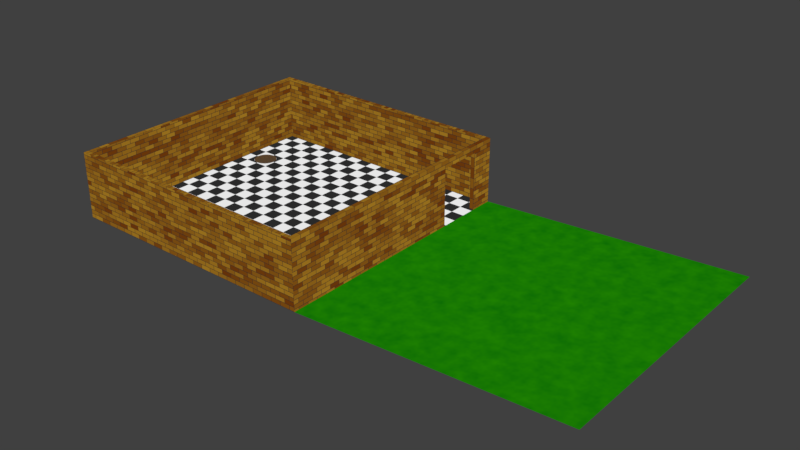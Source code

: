 # Source: Environment.blend  (saved by Blender 2.77.0; exported with 4.5.12 LTS)
import bpy
from mathutils import Matrix  # noqa: F401  (used for matrix-valued properties, if any)

bpy.ops.wm.read_factory_settings(use_empty=True)
scene = bpy.context.scene
scene.name = 'Scene'

# ---- collections
col_collection_1 = bpy.data.collections.new('Collection 1'); scene.collection.children.link(col_collection_1)

# ---- images (referenced by path relative to the original .blend; pixels are not part of the script)
import os
ASSET_DIR = os.environ.get("B2B_ASSET_DIR", "")  # directory of the original .blend (textures are referenced by path, not embedded)
HERE = os.path.dirname(os.path.abspath(__file__))  # packed textures are extracted next to this script under _unpacked/

def load_image(name, relpath, width, height, colorspace="sRGB"):
    """Load a texture the original file referenced (path relative to the .blend, or extracted next to this script)."""
    p = next((c for c in (os.path.join(HERE, relpath), os.path.join(ASSET_DIR, relpath)) if relpath and os.path.exists(c)), "")
    if p:
        img = bpy.data.images.load(p, check_existing=True)
        img.name = name
    else:  # same state as the original file: an image datablock whose file is absent (Cycles renders it pink)
        img = bpy.data.images.new(name, width, height)
        img.source = "FILE"
        img.filepath = "//" + (relpath or name)
    img.colorspace_settings.name = colorspace
    return img
img_wallbake = load_image('WallBake', 'Baked/WallBake.png', 1024, 1024, 'sRGB')
img_floorbake = load_image('FloorBake', 'FloorBake.png', 1024, 1024, 'sRGB')
img_yardbake = load_image('YardBake', 'Baked/YardBake.png', 1024, 1024, 'sRGB')

# ---- materials (node trees are filled in below, after node groups)
mat_brickwall = bpy.data.materials.new('BrickWall')
mat_brickwall.alpha_threshold = 0.0
mat_brickwall.roughness = 0.5
mat_floor = bpy.data.materials.new('Floor')
mat_floor.alpha_threshold = 0.0
mat_floor.roughness = 0.5
mat_grass = bpy.data.materials.new('Grass')
mat_grass.alpha_threshold = 0.0
mat_grass.roughness = 0.5

# ---- material node trees
mat_brickwall.use_nodes = True; mat_brickwall.node_tree.nodes.clear()
_N = mat_brickwall.node_tree.nodes; _L = mat_brickwall.node_tree.links
n0 = _N.new('ShaderNodeOutputMaterial'); n0.name = 'Material Output'; n0.location = (1590, 420)
n1 = _N.new('ShaderNodeNormalMap'); n1.name = 'Normal Map'; n1.location = (1177, 282)
n2 = _N.new('ShaderNodeTexBrick'); n2.name = 'Brick Texture'; n2.location = (920, 444)
n2.squash_frequency = 1
n2.inputs[1].default_value = (0.2996, 0.1541, 0.01198, 1.0)
n2.inputs[2].default_value = (0.1256, 0.03037, 0.002735, 1.0)
n2.inputs[3].default_value = (0.01761, 0.01761, 0.01761, 1.0)
n2.inputs[4].default_value = 50.0
n2.inputs[8].default_value = 1.0
n2.inputs[9].default_value = 0.4
n3 = _N.new('ShaderNodeEmission'); n3.name = 'Emission'; n3.location = (1150, 433)
n4 = _N.new('ShaderNodeMapping'); n4.name = 'Mapping'; n4.location = (520, 420)
n4.inputs[2].default_value = (0.0, 0.0, 1.571)
n5 = _N.new('ShaderNodeTexCoord'); n5.name = 'Texture Coordinate'; n5.location = (300, 400)
n6 = _N.new('ShaderNodeTexImage'); n6.name = 'Image Texture'; n6.location = (1427, 229)
n6.width = 253
n6.image = img_wallbake
n7 = _N.new('ShaderNodeDisplacement'); n7.name = 'Displacement'; n7.location = (0, 0)
n7.inputs[1].default_value = 0.0
n7.inputs[2].default_value = 0.1
_L.new(n4.outputs[0], n2.inputs[0])
_L.new(n2.outputs[0], n3.inputs[0])
_L.new(n2.outputs[1], n1.inputs[1])
_L.new(n3.outputs[0], n0.inputs[0])
_L.new(n5.outputs[2], n4.inputs[0])
_L.new(n1.outputs[0], n7.inputs[0])
_L.new(n7.outputs[0], n0.inputs[2])
n0.is_active_output = True
mat_floor.use_nodes = True; mat_floor.node_tree.nodes.clear()
_N = mat_floor.node_tree.nodes; _L = mat_floor.node_tree.links
n0 = _N.new('ShaderNodeTexChecker'); n0.name = 'Checker Texture'; n0.location = (-260, 375)
n0.inputs[2].default_value = (0.02228, 0.02228, 0.02228, 1.0)
n0.inputs[3].default_value = 20.0
n1 = _N.new('ShaderNodeOutputMaterial'); n1.name = 'Material Output'; n1.location = (300, 300)
n2 = _N.new('ShaderNodeEmission'); n2.name = 'Emission'; n2.location = (-10, 427)
n3 = _N.new('ShaderNodeTexImage'); n3.name = 'Image Texture'; n3.location = (-43, 305)
n3.width = 296
n3.image = img_floorbake
_L.new(n0.outputs[0], n2.inputs[0])
_L.new(n2.outputs[0], n1.inputs[0])
n1.is_active_output = True
mat_grass.use_nodes = True; mat_grass.node_tree.nodes.clear()
_N = mat_grass.node_tree.nodes; _L = mat_grass.node_tree.links
n0 = _N.new('ShaderNodeOutputMaterial'); n0.name = 'Material Output'; n0.location = (766, 380)
n1 = _N.new('ShaderNodeMixShader'); n1.name = 'Mix Shader'; n1.location = (546, 386)
n2 = _N.new('ShaderNodeTexNoise'); n2.name = 'Noise Texture'; n2.location = (82, 449)
n2.inputs[2].default_value = 25.0
n2.inputs[3].default_value = 10.0
n3 = _N.new('ShaderNodeEmission'); n3.name = 'Emission.001'; n3.location = (100, 161)
n3.inputs[0].default_value = (0.0, 0.1237, 0.001541, 1.0)
n4 = _N.new('ShaderNodeEmission'); n4.name = 'Emission'; n4.location = (112, 275)
n4.inputs[0].default_value = (0.01765, 0.247, 0.0, 1.0)
n5 = _N.new('ShaderNodeTexImage'); n5.name = 'Image Texture'; n5.location = (517, 235)
n5.width = 320
n5.image = img_yardbake
_L.new(n1.outputs[0], n0.inputs[0])
_L.new(n2.outputs[0], n1.inputs[0])
_L.new(n4.outputs[0], n1.inputs[1])
_L.new(n3.outputs[0], n1.inputs[2])
n0.is_active_output = True

# ---- world
world_world = bpy.data.worlds.new('World'); scene.world = world_world
world_world.color = (0.05088, 0.05088, 0.05088)
world_world.use_sun_shadow = False
world_world.sun_shadow_jitter_overblur = 0.0
world_world.cycles.sampling_method = 'MANUAL'

# ---- meshes
me_cylinder_001 = bpy.data.meshes.new('Cylinder.001')
me_cylinder_001.from_pydata([(1.465e-08, 0.8646, -0.05), (1.465e-08, 0.8646, 0.05), (0.1687, 0.848, -0.05), (0.1687, 0.848, 0.05), (0.3309, 0.7988, -0.05), (0.3309, 0.7988, 0.05), (0.4804, 0.7189, -0.05), (0.4804, 0.7189, 0.05), (0.6114, 0.6114, -0.05), (0.6114, 0.6114, 0.05), (0.7189, 0.4804, -0.05), (0.7189, 0.4804, 0.05), (0.7988, 0.3309, -0.05), (0.7988, 0.3309, 0.05), (0.848, 0.1687, -0.05), (0.848, 0.1687, 0.05), (0.8646, 1.08e-07, -0.05), (0.8646, 1.08e-07, 0.05), (0.848, -0.1687, -0.05), (0.848, -0.1687, 0.05), (0.7988, -0.3309, -0.05), (0.7988, -0.3309, 0.05), (0.7189, -0.4804, -0.05), (0.7189, -0.4804, 0.05), (0.6114, -0.6114, -0.05), (0.6114, -0.6114, 0.05), (0.4804, -0.7189, -0.05), (0.4804, -0.7189, 0.05), (0.3309, -0.7988, -0.05), (0.3309, -0.7988, 0.05), (0.1687, -0.848, -0.05), (0.1687, -0.848, 0.05), (-2.671e-07, -0.8646, -0.05), (-2.671e-07, -0.8646, 0.05), (-0.1687, -0.848, -0.05), (-0.1687, -0.848, 0.05), (-0.3309, -0.7988, -0.05), (-0.3309, -0.7988, 0.05), (-0.4804, -0.7189, -0.05), (-0.4804, -0.7189, 0.05), (-0.6114, -0.6114, -0.05), (-0.6114, -0.6114, 0.05), (-0.7189, -0.4804, -0.05), (-0.7189, -0.4804, 0.05), (-0.7988, -0.3309, -0.05), (-0.7988, -0.3309, 0.05), (-0.848, -0.1687, -0.05), (-0.848, -0.1687, 0.05), (-0.8646, 8.776e-07, -0.05), (-0.8646, 8.776e-07, 0.05), (-0.848, 0.1687, -0.05), (-0.848, 0.1687, 0.05), (-0.7988, 0.3309, -0.05), (-0.7988, 0.3309, 0.05), (-0.7189, 0.4804, -0.05), (-0.7189, 0.4804, 0.05), (-0.6114, 0.6114, -0.05), (-0.6114, 0.6114, 0.05), (-0.4804, 0.7189, -0.05), (-0.4804, 0.7189, 0.05), (-0.3309, 0.7988, -0.05), (-0.3309, 0.7988, 0.05), (-0.1687, 0.848, -0.05), (-0.1687, 0.848, 0.05)], [], [(0, 1, 3, 2), (2, 3, 5, 4), (4, 5, 7, 6), (6, 7, 9, 8), (8, 9, 11, 10), (10, 11, 13, 12), (12, 13, 15, 14), (14, 15, 17, 16), (16, 17, 19, 18), (18, 19, 21, 20), (20, 21, 23, 22), (22, 23, 25, 24), (24, 25, 27, 26), (26, 27, 29, 28), (28, 29, 31, 30), (30, 31, 33, 32), (32, 33, 35, 34), (34, 35, 37, 36), (36, 37, 39, 38), (38, 39, 41, 40), (40, 41, 43, 42), (42, 43, 45, 44), (44, 45, 47, 46), (46, 47, 49, 48), (48, 49, 51, 50), (50, 51, 53, 52), (52, 53, 55, 54), (54, 55, 57, 56), (56, 57, 59, 58), (58, 59, 61, 60), (3, 1, 63, 61, 59, 57, 55, 53, 51, 49, 47, 45, 43, 41, 39, 37, 35, 33, 31, 29, 27, 25, 23, 21, 19, 17, 15, 13, 11, 9, 7, 5), (60, 61, 63, 62), (62, 63, 1, 0), (0, 2, 4, 6, 8, 10, 12, 14, 16, 18, 20, 22, 24, 26, 28, 30, 32, 34, 36, 38, 40, 42, 44, 46, 48, 50, 52, 54, 56, 58, 60, 62)])
me_cylinder_001.use_remesh_preserve_volume = False
me_cylinder_001.use_remesh_preserve_attributes = False
me_cylinder_001.use_mirror_vertex_groups = False
me_cylinder_001.update()
me_cube_001 = bpy.data.meshes.new('Cube.001')
me_cube_001.from_pydata([(-10.0, -10.0, -2.5), (-10.0, -10.0, 2.5), (-10.0, 10.0, -2.5), (-10.0, 10.0, 2.5), (10.0, -10.0, -2.5), (10.0, -10.0, 2.5), (10.0, 10.0, -2.5), (10.0, 10.0, 2.5), (10.0, 8.196, 2.5), (10.0, 4.843, 2.5), (10.0, 4.843, -2.5), (10.0, 8.196, -2.5), (10.0, 4.843, 1.93), (10.0, 8.196, 1.93), (-9.669, -9.669, -2.5), (-9.669, -9.669, 2.5), (-9.669, 9.669, -2.5), (-9.669, 9.669, 2.5), (9.669, -9.669, -2.5), (9.669, -9.669, 2.5), (9.669, 9.669, -2.5), (9.669, 9.669, 2.5), (9.669, 8.196, 2.5), (9.669, 4.843, 2.5), (9.669, 4.843, -2.5), (9.669, 8.196, -2.5), (9.669, 4.843, 1.93), (9.669, 8.196, 1.93)], [], [(1, 3, 2, 0), (6, 7, 8, 13, 11), (9, 5, 4, 10, 12), (3, 7, 6, 2), (8, 9, 12, 13), (5, 1, 0, 4), (15, 14, 16, 17), (20, 25, 27, 22, 21), (23, 26, 24, 18, 19), (17, 16, 20, 21), (22, 27, 26, 23), (19, 18, 14, 15), (5, 9, 23, 19), (3, 1, 15, 17), (6, 11, 25, 20), (11, 13, 27, 25), (0, 2, 16, 14), (1, 5, 19, 15), (12, 10, 24, 26), (8, 7, 21, 22), (4, 0, 14, 18), (9, 8, 22, 23), (10, 4, 18, 24), (7, 3, 17, 21), (13, 12, 26, 27), (2, 6, 20, 16)])
_uv = me_cube_001.uv_layers.new(name='UVMap')
_uv.uv.foreach_set('vector', [0.7438, 0.5, 0.7438, 0.0, 0.8678, 0.0, 0.8678, 0.5, 0.8678, 0.0, 0.9918, 2.384e-08, 0.9918, 0.0451, 0.9777, 0.0451, 0.8678, 0.0451, 0.9918, 0.1289, 0.9918, 0.5, 0.8678, 0.5, 0.8678, 0.1289, 0.9777, 0.1289, 0.6199, 0.5, 0.6199, 0.0, 0.7438, 0.0, 0.7438, 0.5, 0.9918, 0.0451, 0.9918, 0.1289, 0.9777, 0.1289, 0.9777, 0.0451, 0.6199, 0.0, 0.6199, 0.5, 0.4959, 0.5, 0.4959, 0.0, 0.8678, 0.9835, 0.7438, 0.9835, 0.7438, 0.5, 0.8678, 0.5, 0.7438, 0.5, 0.7438, 0.5368, 0.634, 0.5368, 0.6199, 0.5368, 0.6199, 0.5, 0.6199, 0.6206, 0.634, 0.6206, 0.7438, 0.6206, 0.7438, 0.9835, 0.6199, 0.9835, 0.6199, 0.9835, 0.4959, 0.9835, 0.4959, 0.5, 0.6199, 0.5, 0.6199, 0.5368, 0.634, 0.5368, 0.634, 0.6206, 0.6199, 0.6206, 0.9918, 0.9835, 0.8678, 0.9835, 0.8678, 0.5, 0.9918, 0.5, 0.4959, 0.0, 0.4959, 0.3711, 0.4877, 0.3711, 0.4877, 0.00827, 4.729e-08, 0.5, 0.0, 4.768e-08, 0.008203, 0.00827, 0.008203, 0.4917, 0.4959, 0.5, 0.4959, 0.5451, 0.4877, 0.5451, 0.4877, 0.5083, 0.9918, 0.1107, 0.9918, 0.0, 1.0, 0.0, 1.0, 0.1107, 4.729e-08, 1.0, 0.0, 0.5, 0.008203, 0.5083, 0.008203, 0.9917, 0.0, 4.768e-08, 0.4959, 0.0, 0.4877, 0.00827, 0.008203, 0.00827, 1.0, 0.1107, 1.0, 0.2215, 0.9918, 0.2215, 0.9918, 0.1107, 0.4959, 0.4549, 0.4959, 0.5, 0.4877, 0.4917, 0.4877, 0.4549, 0.4959, 1.0, 4.729e-08, 1.0, 0.008203, 0.9917, 0.4877, 0.9917, 0.4959, 0.3711, 0.4959, 0.4549, 0.4877, 0.4549, 0.4877, 0.3711, 0.4959, 0.6289, 0.4959, 1.0, 0.4877, 0.9917, 0.4877, 0.6289, 0.4959, 0.5, 4.729e-08, 0.5, 0.008203, 0.4917, 0.4877, 0.4917, 1.0, 0.2215, 1.0, 0.3053, 0.9918, 0.3053, 0.9918, 0.2215, 0.0, 0.5, 0.4959, 0.5, 0.4877, 0.5083, 0.008203, 0.5083])
me_cube_001.materials.append(mat_brickwall)
me_cube_001.use_remesh_preserve_volume = False
me_cube_001.use_remesh_preserve_attributes = False
me_cube_001.use_mirror_vertex_groups = False
me_cube_001.update()
me_plane_001 = bpy.data.meshes.new('Plane.001')
me_plane_001.from_pydata([(-10.0, -10.0, 0.0), (10.0, -10.0, 0.0), (-10.0, 10.0, 0.0), (10.0, 10.0, 0.0), (-9.0, -10.0, 0.0), (-7.0, -10.0, 0.0), (-7.0, 10.0, 0.0), (-9.0, 10.0, 0.0), (-10.0, 6.0, 0.0), (-10.0, 4.0, 0.0), (-10.0, -4.0, 0.0), (-10.0, -6.0, 0.0), (10.0, -6.0, 0.0), (10.0, -4.0, 0.0), (10.0, 4.0, 0.0), (10.0, 6.0, 0.0), (-9.0, -6.0, 0.0), (-9.0, -4.0, 0.0), (-9.0, 4.0, 0.0), (-9.0, 6.0, 0.0), (-7.0, -6.0, 0.0), (-7.0, -4.0, 0.0), (-7.0, 4.0, 0.0), (-7.0, 6.0, 0.0), (-9.0, -5.778, 0.0), (-9.0, -5.556, 0.0), (-9.0, -5.333, 0.0), (-9.0, -5.111, 0.0), (-9.0, -4.889, 0.0), (-9.0, -4.667, 0.0), (-9.0, -4.444, 0.0), (-9.0, -4.222, 0.0), (-7.0, -5.778, 0.0), (-7.0, -5.556, 0.0), (-7.0, -5.333, 0.0), (-7.0, -5.111, 0.0), (-7.0, -4.889, 0.0), (-7.0, -4.667, 0.0), (-7.0, -4.444, 0.0), (-7.0, -4.222, 0.0), (-7.222, -6.0, 0.0), (-7.444, -6.0, 0.0), (-7.667, -6.0, 0.0), (-7.889, -6.0, 0.0), (-8.111, -6.0, 0.0), (-8.333, -6.0, 0.0), (-8.556, -6.0, 0.0), (-8.778, -6.0, 0.0), (-7.222, -4.0, 0.0), (-7.444, -4.0, 0.0), (-7.667, -4.0, 0.0), (-7.889, -4.0, 0.0), (-8.111, -4.0, 0.0), (-8.333, -4.0, 0.0), (-8.556, -4.0, 0.0), (-8.778, -4.0, 0.0), (-9.0, 4.222, 0.0), (-9.0, 4.444, 0.0), (-9.0, 4.667, 0.0), (-9.0, 4.889, 0.0), (-9.0, 5.111, 0.0), (-9.0, 5.333, 0.0), (-9.0, 5.556, 0.0), (-9.0, 5.778, 0.0), (-7.0, 4.222, 0.0), (-7.0, 4.444, 0.0), (-7.0, 4.667, 0.0), (-7.0, 4.889, 0.0), (-7.0, 5.111, 0.0), (-7.0, 5.333, 0.0), (-7.0, 5.556, 0.0), (-7.0, 5.778, 0.0), (-7.222, 4.0, 0.0), (-7.444, 4.0, 0.0), (-7.667, 4.0, 0.0), (-7.889, 4.0, 0.0), (-8.111, 4.0, 0.0), (-8.333, 4.0, 0.0), (-8.556, 4.0, 0.0), (-8.778, 4.0, 0.0), (-7.222, 6.0, 0.0), (-7.444, 6.0, 0.0), (-7.667, 6.0, 0.0), (-7.889, 6.0, 0.0), (-8.111, 6.0, 0.0), (-8.333, 6.0, 0.0), (-8.556, 6.0, 0.0), (-8.778, 6.0, 0.0), (-8.631, 4.369, 0.0), (-8.631, 5.631, 0.0), (-7.369, 4.369, 0.0), (-7.369, 5.631, 0.0), (-8.704, 4.452, 0.0), (-8.78, 4.567, 0.0), (-8.846, 4.718, 0.0), (-8.886, 4.902, 0.0), (-8.886, 5.098, 0.0), (-8.846, 5.282, 0.0), (-8.78, 5.433, 0.0), (-8.704, 5.548, 0.0), (-7.296, 4.452, 0.0), (-7.22, 4.567, 0.0), (-7.154, 4.718, 0.0), (-7.114, 4.902, 0.0), (-7.114, 5.098, 0.0), (-7.154, 5.282, 0.0), (-7.22, 5.433, 0.0), (-7.296, 5.548, 0.0), (-7.452, 4.296, 0.0), (-7.567, 4.22, 0.0), (-7.718, 4.154, 0.0), (-7.902, 4.114, 0.0), (-8.098, 4.114, 0.0), (-8.282, 4.154, 0.0), (-8.433, 4.22, 0.0), (-8.548, 4.296, 0.0), (-7.452, 5.704, 0.0), (-7.567, 5.78, 0.0), (-7.718, 5.846, 0.0), (-7.902, 5.886, 0.0), (-8.098, 5.886, 0.0), (-8.282, 5.846, 0.0), (-8.433, 5.78, 0.0), (-8.548, 5.704, 0.0), (-8.631, -5.631, 0.0), (-8.631, -4.369, 0.0), (-7.369, -5.631, 0.0), (-7.369, -4.369, 0.0), (-8.704, -5.548, 0.0), (-8.78, -5.433, 0.0), (-8.846, -5.282, 0.0), (-8.886, -5.098, 0.0), (-8.886, -4.902, 0.0), (-8.846, -4.718, 0.0), (-8.78, -4.567, 0.0), (-8.704, -4.452, 0.0), (-7.296, -5.548, 0.0), (-7.22, -5.433, 0.0), (-7.154, -5.282, 0.0), (-7.114, -5.098, 0.0), (-7.114, -4.902, 0.0), (-7.154, -4.718, 0.0), (-7.22, -4.567, 0.0), (-7.296, -4.452, 0.0), (-7.452, -5.704, 0.0), (-7.567, -5.78, 0.0), (-7.718, -5.846, 0.0), (-7.902, -5.886, 0.0), (-8.098, -5.886, 0.0), (-8.282, -5.846, 0.0), (-8.433, -5.78, 0.0), (-8.548, -5.704, 0.0), (-7.452, -4.296, 0.0), (-7.567, -4.22, 0.0), (-7.718, -4.154, 0.0), (-7.902, -4.114, 0.0), (-8.098, -4.114, 0.0), (-8.282, -4.154, 0.0), (-8.433, -4.22, 0.0), (-8.548, -4.296, 0.0), (-8.631, 4.369, -1.0), (-8.631, 5.631, -1.0), (-7.369, 4.369, -1.0), (-7.369, 5.631, -1.0), (-8.704, 4.452, -1.0), (-8.78, 4.567, -1.0), (-8.846, 4.718, -1.0), (-8.886, 4.902, -1.0), (-8.886, 5.098, -1.0), (-8.846, 5.282, -1.0), (-8.78, 5.433, -1.0), (-8.704, 5.548, -1.0), (-7.296, 4.452, -1.0), (-7.22, 4.567, -1.0), (-7.154, 4.718, -1.0), (-7.114, 4.902, -1.0), (-7.114, 5.098, -1.0), (-7.154, 5.282, -1.0), (-7.22, 5.433, -1.0), (-7.296, 5.548, -1.0), (-7.452, 4.296, -1.0), (-7.567, 4.22, -1.0), (-7.718, 4.154, -1.0), (-7.902, 4.114, -1.0), (-8.098, 4.114, -1.0), (-8.282, 4.154, -1.0), (-8.433, 4.22, -1.0), (-8.548, 4.296, -1.0), (-7.452, 5.704, -1.0), (-7.567, 5.78, -1.0), (-7.718, 5.846, -1.0), (-7.902, 5.886, -1.0), (-8.098, 5.886, -1.0), (-8.282, 5.846, -1.0), (-8.433, 5.78, -1.0), (-8.548, 5.704, -1.0), (-8.631, -5.631, -1.0), (-8.631, -4.369, -1.0), (-7.369, -5.631, -1.0), (-7.369, -4.369, -1.0), (-8.704, -5.548, -1.0), (-8.78, -5.433, -1.0), (-8.846, -5.282, -1.0), (-8.886, -5.098, -1.0), (-8.886, -4.902, -1.0), (-8.846, -4.718, -1.0), (-8.78, -4.567, -1.0), (-8.704, -4.452, -1.0), (-7.296, -5.548, -1.0), (-7.22, -5.433, -1.0), (-7.154, -5.282, -1.0), (-7.114, -5.098, -1.0), (-7.114, -4.902, -1.0), (-7.154, -4.718, -1.0), (-7.22, -4.567, -1.0), (-7.296, -4.452, -1.0), (-7.452, -5.704, -1.0), (-7.567, -5.78, -1.0), (-7.718, -5.846, -1.0), (-7.902, -5.886, -1.0), (-8.098, -5.886, -1.0), (-8.282, -5.846, -1.0), (-8.433, -5.78, -1.0), (-8.548, -5.704, -1.0), (-7.452, -4.296, -1.0), (-7.567, -4.22, -1.0), (-7.718, -4.154, -1.0), (-7.902, -4.114, -1.0), (-8.098, -4.114, -1.0), (-8.282, -4.154, -1.0), (-8.433, -4.22, -1.0), (-8.548, -4.296, -1.0)], [], [(23, 15, 3, 6), (8, 19, 7, 2), (19, 87, 86, 85, 84, 83, 82, 81, 80, 23, 6, 7), (4, 5, 20, 40, 41, 42, 43, 44, 45, 46, 47, 16), (17, 55, 54, 53, 52, 51, 50, 49, 48, 21, 22, 72, 73, 74, 75, 76, 77, 78, 79, 18), (0, 4, 16, 11), (11, 16, 24, 25, 26, 27, 28, 29, 30, 31, 17, 10), (10, 17, 18, 9), (9, 18, 56, 57, 58, 59, 60, 61, 62, 63, 19, 8), (5, 1, 12, 20), (20, 12, 13, 21, 39, 38, 37, 36, 35, 34, 33, 32), (21, 13, 14, 22), (22, 14, 15, 23, 71, 70, 69, 68, 67, 66, 65, 64), (69, 70, 106, 105), (57, 56, 92, 93), (83, 84, 120, 119), (70, 71, 107, 106), (58, 57, 93, 94), (84, 85, 121, 120), (72, 22, 90, 108), (59, 58, 94, 95), (85, 86, 122, 121), (73, 72, 108, 109), (60, 59, 95, 96), (86, 87, 123, 122), (74, 73, 109, 110), (19, 63, 99, 89), (61, 60, 96, 97), (75, 74, 110, 111), (62, 61, 97, 98), (76, 75, 111, 112), (63, 62, 98, 99), (77, 76, 112, 113), (22, 64, 100, 90), (78, 77, 113, 114), (71, 23, 91, 107), (64, 65, 101, 100), (79, 78, 114, 115), (65, 66, 102, 101), (23, 80, 116, 91), (66, 67, 103, 102), (80, 81, 117, 116), (18, 79, 115, 88), (67, 68, 104, 103), (81, 82, 118, 117), (87, 19, 89, 123), (68, 69, 105, 104), (56, 18, 88, 92), (82, 83, 119, 118), (30, 29, 133, 134), (44, 43, 147, 148), (31, 30, 134, 135), (45, 44, 148, 149), (17, 31, 135, 125), (20, 32, 136, 126), (46, 45, 149, 150), (32, 33, 137, 136), (47, 46, 150, 151), (33, 34, 138, 137), (21, 48, 152, 127), (34, 35, 139, 138), (48, 49, 153, 152), (39, 21, 127, 143), (35, 36, 140, 139), (49, 50, 154, 153), (36, 37, 141, 140), (24, 16, 124, 128), (50, 51, 155, 154), (37, 38, 142, 141), (25, 24, 128, 129), (51, 52, 156, 155), (16, 47, 151, 124), (38, 39, 143, 142), (26, 25, 129, 130), (52, 53, 157, 156), (55, 17, 125, 159), (40, 20, 126, 144), (27, 26, 130, 131), (53, 54, 158, 157), (41, 40, 144, 145), (28, 27, 131, 132), (54, 55, 159, 158), (42, 41, 145, 146), (29, 28, 132, 133), (43, 42, 146, 147), (139, 140, 212, 211), (98, 97, 169, 170), (140, 141, 213, 212), (99, 98, 170, 171), (141, 142, 214, 213), (90, 100, 172, 162), (142, 143, 215, 214), (100, 101, 173, 172), (144, 126, 198, 216), (101, 102, 174, 173), (145, 144, 216, 217), (102, 103, 175, 174), (146, 145, 217, 218), (103, 104, 176, 175), (147, 146, 218, 219), (104, 105, 177, 176), (148, 147, 219, 220), (105, 106, 178, 177), (149, 148, 220, 221), (106, 107, 179, 178), (150, 149, 221, 222), (125, 135, 207, 197), (108, 90, 162, 180), (151, 150, 222, 223), (143, 127, 199, 215), (109, 108, 180, 181), (127, 152, 224, 199), (124, 151, 223, 196), (110, 109, 181, 182), (152, 153, 225, 224), (159, 125, 197, 231), (111, 110, 182, 183), (153, 154, 226, 225), (128, 124, 196, 200), (112, 111, 183, 184), (154, 155, 227, 226), (129, 128, 200, 201), (113, 112, 184, 185), (155, 156, 228, 227), (130, 129, 201, 202), (114, 113, 185, 186), (89, 99, 171, 161), (156, 157, 229, 228), (131, 130, 202, 203), (115, 114, 186, 187), (107, 91, 163, 179), (157, 158, 230, 229), (132, 131, 203, 204), (91, 116, 188, 163), (88, 115, 187, 160), (158, 159, 231, 230), (133, 132, 204, 205), (116, 117, 189, 188), (123, 89, 161, 195), (134, 133, 205, 206), (117, 118, 190, 189), (92, 88, 160, 164), (135, 134, 206, 207), (118, 119, 191, 190), (93, 92, 164, 165), (126, 136, 208, 198), (119, 120, 192, 191), (94, 93, 165, 166), (136, 137, 209, 208), (120, 121, 193, 192), (95, 94, 166, 167), (137, 138, 210, 209), (121, 122, 194, 193), (96, 95, 167, 168), (138, 139, 211, 210), (122, 123, 195, 194), (97, 96, 168, 169), (161, 171, 170, 169, 168, 167, 166, 165, 164, 160, 187, 186, 185, 184, 183, 182, 181, 180, 162, 172, 173, 174, 175, 176, 177, 178, 179, 163, 188, 189, 190, 191, 192, 193, 194, 195), (197, 207, 206, 205, 204, 203, 202, 201, 200, 196, 223, 222, 221, 220, 219, 218, 217, 216, 198, 208, 209, 210, 211, 212, 213, 214, 215, 199, 224, 225, 226, 227, 228, 229, 230, 231)])
_uv = me_plane_001.uv_layers.new(name='UVMap')
_uv.uv.foreach_set('vector', [0.1378, 0.7349, 0.9186, 0.7349, 0.9186, 0.9186, 0.1378, 0.9186, 8.76e-08, 0.7349, 0.04593, 0.7349, 0.04593, 0.9186, 8.76e-08, 0.9186, 0.04593, 0.7349, 0.05614, 0.7349, 0.06634, 0.7349, 0.07655, 0.7349, 0.08675, 0.7349, 0.09696, 0.7349, 0.1072, 0.7349, 0.1174, 0.7349, 0.1276, 0.7349, 0.1378, 0.7349, 0.1378, 0.9186, 0.04593, 0.9186, 0.04593, 8.76e-08, 0.1378, 8.76e-08, 0.1378, 0.1837, 0.1276, 0.1837, 0.1174, 0.1837, 0.1072, 0.1837, 0.09696, 0.1837, 0.08675, 0.1837, 0.07655, 0.1837, 0.06634, 0.1837, 0.05614, 0.1837, 0.04593, 0.1837, 0.04593, 0.2756, 0.05614, 0.2756, 0.06634, 0.2756, 0.07655, 0.2756, 0.08675, 0.2756, 0.09696, 0.2756, 0.1072, 0.2756, 0.1174, 0.2756, 0.1276, 0.2756, 0.1378, 0.2756, 0.1378, 0.643, 0.1276, 0.643, 0.1174, 0.643, 0.1072, 0.643, 0.09696, 0.643, 0.08675, 0.643, 0.07655, 0.643, 0.06634, 0.643, 0.05614, 0.643, 0.04593, 0.643, 0.0, 8.76e-08, 0.04593, 8.76e-08, 0.04593, 0.1837, 0.0, 0.1837, 0.0, 0.1837, 0.04593, 0.1837, 0.04593, 0.1939, 0.04593, 0.2041, 0.04593, 0.2143, 0.04593, 0.2245, 0.04593, 0.2347, 0.04593, 0.245, 0.04593, 0.2552, 0.04593, 0.2654, 0.04593, 0.2756, 4.38e-08, 0.2756, 4.38e-08, 0.2756, 0.04593, 0.2756, 0.04593, 0.643, 4.38e-08, 0.643, 4.38e-08, 0.643, 0.04593, 0.643, 0.04593, 0.6532, 0.04593, 0.6634, 0.04593, 0.6736, 0.04593, 0.6838, 0.04593, 0.694, 0.04593, 0.7042, 0.04593, 0.7145, 0.04593, 0.7247, 0.04593, 0.7349, 8.76e-08, 0.7349, 0.1378, 8.76e-08, 0.9186, 0.0, 0.9186, 0.1837, 0.1378, 0.1837, 0.1378, 0.1837, 0.9186, 0.1837, 0.9186, 0.2756, 0.1378, 0.2756, 0.1378, 0.2654, 0.1378, 0.2552, 0.1378, 0.245, 0.1378, 0.2347, 0.1378, 0.2245, 0.1378, 0.2143, 0.1378, 0.2041, 0.1378, 0.1939, 0.1378, 0.2756, 0.9186, 0.2756, 0.9186, 0.643, 0.1378, 0.643, 0.1378, 0.643, 0.9186, 0.643, 0.9186, 0.7349, 0.1378, 0.7349, 0.1378, 0.7247, 0.1378, 0.7145, 0.1378, 0.7042, 0.1378, 0.694, 0.1378, 0.6838, 0.1378, 0.6736, 0.1378, 0.6634, 0.1378, 0.6532, 0.1378, 0.7042, 0.1378, 0.7145, 0.1277, 0.7088, 0.1307, 0.7019, 0.04593, 0.6634, 0.04593, 0.6532, 0.05953, 0.6638, 0.05605, 0.669, 0.09696, 0.7349, 0.08675, 0.7349, 0.08733, 0.7296, 0.09638, 0.7296, 0.1378, 0.7145, 0.1378, 0.7247, 0.1242, 0.7141, 0.1277, 0.7088, 0.04593, 0.6736, 0.04593, 0.6634, 0.05605, 0.669, 0.053, 0.676, 0.08675, 0.7349, 0.07655, 0.7349, 0.0789, 0.7278, 0.08733, 0.7296, 0.1276, 0.643, 0.1378, 0.643, 0.1208, 0.66, 0.117, 0.6566, 0.04593, 0.6838, 0.04593, 0.6736, 0.053, 0.676, 0.05115, 0.6844, 0.07655, 0.7349, 0.06634, 0.7349, 0.07197, 0.7247, 0.0789, 0.7278, 0.1174, 0.643, 0.1276, 0.643, 0.117, 0.6566, 0.1118, 0.6531, 0.04593, 0.694, 0.04593, 0.6838, 0.05115, 0.6844, 0.05115, 0.6935, 0.06634, 0.7349, 0.05614, 0.7349, 0.06671, 0.7213, 0.07197, 0.7247, 0.1072, 0.643, 0.1174, 0.643, 0.1118, 0.6531, 0.1048, 0.6501, 0.04593, 0.7349, 0.04593, 0.7247, 0.05953, 0.7141, 0.06289, 0.7179, 0.04593, 0.7042, 0.04593, 0.694, 0.05115, 0.6935, 0.053, 0.7019, 0.09696, 0.643, 0.1072, 0.643, 0.1048, 0.6501, 0.09638, 0.6482, 0.04593, 0.7145, 0.04593, 0.7042, 0.053, 0.7019, 0.05605, 0.7088, 0.08675, 0.643, 0.09696, 0.643, 0.09638, 0.6482, 0.08733, 0.6482, 0.04593, 0.7247, 0.04593, 0.7145, 0.05605, 0.7088, 0.05953, 0.7141, 0.07655, 0.643, 0.08675, 0.643, 0.08733, 0.6482, 0.0789, 0.6501, 0.1378, 0.643, 0.1378, 0.6532, 0.1242, 0.6638, 0.1208, 0.66, 0.06634, 0.643, 0.07655, 0.643, 0.0789, 0.6501, 0.07197, 0.6531, 0.1378, 0.7247, 0.1378, 0.7349, 0.1208, 0.7179, 0.1242, 0.7141, 0.1378, 0.6532, 0.1378, 0.6634, 0.1277, 0.669, 0.1242, 0.6638, 0.05614, 0.643, 0.06634, 0.643, 0.07197, 0.6531, 0.06671, 0.6566, 0.1378, 0.6634, 0.1378, 0.6736, 0.1307, 0.676, 0.1277, 0.669, 0.1378, 0.7349, 0.1276, 0.7349, 0.117, 0.7213, 0.1208, 0.7179, 0.1378, 0.6736, 0.1378, 0.6838, 0.1326, 0.6844, 0.1307, 0.676, 0.1276, 0.7349, 0.1174, 0.7349, 0.1118, 0.7247, 0.117, 0.7213, 0.04593, 0.643, 0.05614, 0.643, 0.06671, 0.6566, 0.06289, 0.66, 0.1378, 0.6838, 0.1378, 0.694, 0.1326, 0.6935, 0.1326, 0.6844, 0.1174, 0.7349, 0.1072, 0.7349, 0.1048, 0.7278, 0.1118, 0.7247, 0.05614, 0.7349, 0.04593, 0.7349, 0.06289, 0.7179, 0.06671, 0.7213, 0.1378, 0.694, 0.1378, 0.7042, 0.1307, 0.7019, 0.1326, 0.6935, 0.04593, 0.6532, 0.04593, 0.643, 0.06289, 0.66, 0.05953, 0.6638, 0.1072, 0.7349, 0.09696, 0.7349, 0.09638, 0.7296, 0.1048, 0.7278, 0.04593, 0.2552, 0.04593, 0.245, 0.053, 0.2426, 0.05605, 0.2495, 0.08675, 0.1837, 0.09696, 0.1837, 0.09638, 0.1889, 0.08733, 0.1889, 0.04593, 0.2654, 0.04593, 0.2552, 0.05605, 0.2495, 0.05953, 0.2548, 0.07655, 0.1837, 0.08675, 0.1837, 0.08733, 0.1889, 0.0789, 0.1908, 0.04593, 0.2756, 0.04593, 0.2654, 0.05953, 0.2548, 0.06289, 0.2586, 0.1378, 0.1837, 0.1378, 0.1939, 0.1242, 0.2045, 0.1208, 0.2007, 0.06634, 0.1837, 0.07655, 0.1837, 0.0789, 0.1908, 0.07197, 0.1938, 0.1378, 0.1939, 0.1378, 0.2041, 0.1277, 0.2098, 0.1242, 0.2045, 0.05614, 0.1837, 0.06634, 0.1837, 0.07197, 0.1938, 0.06671, 0.1973, 0.1378, 0.2041, 0.1378, 0.2143, 0.1307, 0.2167, 0.1277, 0.2098, 0.1378, 0.2756, 0.1276, 0.2756, 0.117, 0.262, 0.1208, 0.2586, 0.1378, 0.2143, 0.1378, 0.2245, 0.1326, 0.2251, 0.1307, 0.2167, 0.1276, 0.2756, 0.1174, 0.2756, 0.1118, 0.2655, 0.117, 0.262, 0.1378, 0.2654, 0.1378, 0.2756, 0.1208, 0.2586, 0.1242, 0.2548, 0.1378, 0.2245, 0.1378, 0.2347, 0.1326, 0.2342, 0.1326, 0.2251, 0.1174, 0.2756, 0.1072, 0.2756, 0.1048, 0.2685, 0.1118, 0.2655, 0.1378, 0.2347, 0.1378, 0.245, 0.1307, 0.2426, 0.1326, 0.2342, 0.04593, 0.1939, 0.04593, 0.1837, 0.06289, 0.2007, 0.05952, 0.2045, 0.1072, 0.2756, 0.09696, 0.2756, 0.09638, 0.2704, 0.1048, 0.2685, 0.1378, 0.245, 0.1378, 0.2552, 0.1277, 0.2495, 0.1307, 0.2426, 0.04593, 0.2041, 0.04593, 0.1939, 0.05952, 0.2045, 0.05605, 0.2098, 0.09696, 0.2756, 0.08675, 0.2756, 0.08733, 0.2704, 0.09638, 0.2704, 0.04593, 0.1837, 0.05614, 0.1837, 0.06671, 0.1973, 0.06289, 0.2007, 0.1378, 0.2552, 0.1378, 0.2654, 0.1242, 0.2548, 0.1277, 0.2495, 0.04593, 0.2143, 0.04593, 0.2041, 0.05605, 0.2098, 0.053, 0.2167, 0.08675, 0.2756, 0.07655, 0.2756, 0.0789, 0.2685, 0.08733, 0.2704, 0.05614, 0.2756, 0.04593, 0.2756, 0.06289, 0.2586, 0.06671, 0.262, 0.1276, 0.1837, 0.1378, 0.1837, 0.1208, 0.2007, 0.117, 0.1973, 0.04593, 0.2245, 0.04593, 0.2143, 0.053, 0.2167, 0.05115, 0.2251, 0.07655, 0.2756, 0.06634, 0.2756, 0.07197, 0.2655, 0.0789, 0.2685, 0.1174, 0.1837, 0.1276, 0.1837, 0.117, 0.1973, 0.1118, 0.1938, 0.04593, 0.2347, 0.04593, 0.2245, 0.05115, 0.2251, 0.05115, 0.2342, 0.06634, 0.2756, 0.05614, 0.2756, 0.06671, 0.262, 0.07197, 0.2655, 0.1072, 0.1837, 0.1174, 0.1837, 0.1118, 0.1938, 0.1048, 0.1908, 0.04593, 0.245, 0.04593, 0.2347, 0.05115, 0.2342, 0.053, 0.2426, 0.09696, 0.1837, 0.1072, 0.1837, 0.1048, 0.1908, 0.09638, 0.1889, 0.9645, 0.1324, 0.9645, 0.1393, 0.9186, 0.1393, 0.9186, 0.1324, 0.9645, 0.4662, 0.9645, 0.473, 0.9186, 0.473, 0.9186, 0.4662, 0.9186, 0.2551, 0.9186, 0.2483, 0.9645, 0.2483, 0.9645, 0.2551, 0.9645, 0.4601, 0.9645, 0.4662, 0.9186, 0.4662, 0.9186, 0.4601, 0.9186, 0.2483, 0.9186, 0.2414, 0.9645, 0.2414, 0.9645, 0.2483, 0.9645, 0.1641, 0.9645, 0.1692, 0.9186, 0.1692, 0.9186, 0.1641, 0.9186, 0.2414, 0.9186, 0.2354, 0.9645, 0.2354, 0.9645, 0.2414, 0.9645, 0.1692, 0.9645, 0.1754, 0.9186, 0.1754, 0.9186, 0.1692, 0.9645, 0.1012, 0.9645, 0.1062, 0.9186, 0.1062, 0.9186, 0.1012, 0.9645, 0.1754, 0.9645, 0.1827, 0.9186, 0.1827, 0.9186, 0.1754, 0.9645, 0.09511, 0.9645, 0.1012, 0.9186, 0.1012, 0.9186, 0.09511, 0.9645, 0.1827, 0.9645, 0.1903, 0.9186, 0.1903, 0.9186, 0.1827, 0.9645, 0.08829, 0.9645, 0.09511, 0.9186, 0.09511, 0.9186, 0.08829, 0.9645, 0.1903, 0.9645, 0.1972, 0.9186, 0.1972, 0.9186, 0.1903, 0.9645, 0.08142, 0.9645, 0.08829, 0.9186, 0.08829, 0.9186, 0.08142, 0.9645, 0.2551, 0.9645, 0.262, 0.9186, 0.262, 0.9186, 0.2551, 0.9645, 0.4219, 0.9645, 0.4288, 0.9186, 0.4288, 0.9186, 0.4219, 0.9645, 0.262, 0.9645, 0.2688, 0.9186, 0.2688, 0.9186, 0.262, 0.9645, 0.4143, 0.9645, 0.4219, 0.9186, 0.4219, 0.9186, 0.4143, 0.9645, 0.2688, 0.9645, 0.2749, 0.9186, 0.2749, 0.9186, 0.2688, 0.9645, 0.4071, 0.9645, 0.4143, 0.9186, 0.4143, 0.9186, 0.4071, 0.9186, 0.5163, 0.9186, 0.5113, 0.9645, 0.5113, 0.9645, 0.5163, 0.9645, 0.1591, 0.9645, 0.1641, 0.9186, 0.1641, 0.9186, 0.1591, 0.9645, 0.4008, 0.9645, 0.4071, 0.9186, 0.4071, 0.9186, 0.4008, 0.9186, 0.2354, 0.9186, 0.2303, 0.9645, 0.2303, 0.9645, 0.2354, 0.9645, 0.153, 0.9645, 0.1591, 0.9186, 0.1591, 0.9186, 0.153, 0.9186, 0.2303, 0.9186, 0.2253, 0.9645, 0.2253, 0.9645, 0.2303, 0.9645, 0.3957, 0.9645, 0.4008, 0.9186, 0.4008, 0.9186, 0.3957, 0.9645, 0.1462, 0.9645, 0.153, 0.9186, 0.153, 0.9186, 0.1462, 0.9186, 0.2253, 0.9186, 0.219, 0.9645, 0.219, 0.9645, 0.2253, 0.9186, 0.5214, 0.9186, 0.5163, 0.9645, 0.5163, 0.9645, 0.5214, 0.9645, 0.1393, 0.9645, 0.1462, 0.9186, 0.1462, 0.9186, 0.1393, 0.9186, 0.219, 0.9186, 0.2117, 0.9645, 0.2117, 0.9645, 0.219, 0.9645, 0.3907, 0.9645, 0.3957, 0.9186, 0.3957, 0.9186, 0.3907, 0.9186, 0.3199, 0.9186, 0.313, 0.9645, 0.313, 0.9645, 0.3199, 0.9186, 0.2117, 0.9186, 0.2041, 0.9645, 0.2041, 0.9645, 0.2117, 0.9645, 0.3846, 0.9645, 0.3907, 0.9186, 0.3907, 0.9186, 0.3846, 0.9186, 0.3275, 0.9186, 0.3199, 0.9645, 0.3199, 0.9645, 0.3275, 0.9186, 0.2041, 0.9186, 0.1972, 0.9645, 0.1972, 0.9645, 0.2041, 0.9645, 0.3778, 0.9645, 0.3846, 0.9186, 0.3846, 0.9186, 0.3778, 0.9186, 0.3348, 0.9186, 0.3275, 0.9645, 0.3275, 0.9645, 0.3348, 0.9645, 0.4551, 0.9645, 0.4601, 0.9186, 0.4601, 0.9186, 0.4551, 0.9186, 0.5426, 0.9186, 0.535, 0.9645, 0.535, 0.9645, 0.5426, 0.9645, 0.3709, 0.9645, 0.3778, 0.9186, 0.3778, 0.9186, 0.3709, 0.9186, 0.3411, 0.9186, 0.3348, 0.9645, 0.3348, 0.9645, 0.3411, 0.9645, 0.2749, 0.9645, 0.2799, 0.9186, 0.2799, 0.9186, 0.2749, 0.9186, 0.535, 0.9186, 0.5277, 0.9645, 0.5277, 0.9645, 0.535, 0.9186, 0.4916, 0.9186, 0.4857, 0.9645, 0.4857, 0.9645, 0.4916, 0.9645, 0.2799, 0.9645, 0.285, 0.9186, 0.285, 0.9186, 0.2799, 0.9186, 0.3462, 0.9186, 0.3411, 0.9645, 0.3411, 0.9645, 0.3462, 0.9186, 0.5277, 0.9186, 0.5214, 0.9645, 0.5214, 0.9645, 0.5277, 0.9186, 0.4984, 0.9186, 0.4916, 0.9645, 0.4916, 0.9645, 0.4984, 0.9645, 0.285, 0.9645, 0.2913, 0.9186, 0.2913, 0.9186, 0.285, 0.9645, 0.45, 0.9645, 0.4551, 0.9186, 0.4551, 0.9186, 0.45, 0.9186, 0.5053, 0.9186, 0.4984, 0.9645, 0.4984, 0.9645, 0.5053, 0.9645, 0.2913, 0.9645, 0.2985, 0.9186, 0.2985, 0.9186, 0.2913, 0.9186, 0.3512, 0.9186, 0.3462, 0.9645, 0.3462, 0.9645, 0.3512, 0.9186, 0.5113, 0.9186, 0.5053, 0.9645, 0.5053, 0.9645, 0.5113, 0.9645, 0.2985, 0.9645, 0.3061, 0.9186, 0.3061, 0.9186, 0.2985, 0.9186, 0.3572, 0.9186, 0.3512, 0.9645, 0.3512, 0.9645, 0.3572, 0.9645, 0.1062, 0.9645, 0.1113, 0.9186, 0.1113, 0.9186, 0.1062, 0.9645, 0.3061, 0.9645, 0.313, 0.9186, 0.313, 0.9186, 0.3061, 0.9186, 0.3641, 0.9186, 0.3572, 0.9645, 0.3572, 0.9645, 0.3641, 0.9645, 0.1113, 0.9645, 0.1175, 0.9186, 0.1175, 0.9186, 0.1113, 0.9645, 0.4288, 0.9645, 0.4365, 0.9186, 0.4365, 0.9186, 0.4288, 0.9186, 0.3709, 0.9186, 0.3641, 0.9645, 0.3641, 0.9645, 0.3709, 0.9645, 0.1175, 0.9645, 0.1248, 0.9186, 0.1248, 0.9186, 0.1175, 0.9645, 0.4365, 0.9645, 0.4437, 0.9186, 0.4437, 0.9186, 0.4365, 0.9645, 0.4798, 0.9645, 0.4857, 0.9186, 0.4857, 0.9186, 0.4798, 0.9645, 0.1248, 0.9645, 0.1324, 0.9186, 0.1324, 0.9186, 0.1248, 0.9645, 0.4437, 0.9645, 0.45, 0.9186, 0.45, 0.9186, 0.4437, 0.9645, 0.473, 0.9645, 0.4798, 0.9186, 0.4798, 0.9186, 0.473, 0.01175, 0.9883, 0.008378, 0.9844, 0.004904, 0.9792, 0.001851, 0.9722, 0.0, 0.9638, 0.0, 0.9548, 0.001851, 0.9463, 0.004904, 0.9394, 0.008378, 0.9341, 0.01175, 0.9303, 0.01556, 0.927, 0.02082, 0.9235, 0.02776, 0.9204, 0.03619, 0.9186, 0.04523, 0.9186, 0.05366, 0.9204, 0.0606, 0.9235, 0.06586, 0.927, 0.06967, 0.9303, 0.07304, 0.9341, 0.07652, 0.9394, 0.07957, 0.9463, 0.08142, 0.9548, 0.08142, 0.9638, 0.07957, 0.9722, 0.07652, 0.9792, 0.07304, 0.9844, 0.06967, 0.9883, 0.06586, 0.9916, 0.0606, 0.9951, 0.05366, 0.9981, 0.04523, 1.0, 0.03619, 1.0, 0.02776, 0.9981, 0.02082, 0.9951, 0.01556, 0.9916, 0.9303, 0.06967, 0.927, 0.06586, 0.9235, 0.0606, 0.9204, 0.05366, 0.9186, 0.04523, 0.9186, 0.03619, 0.9204, 0.02776, 0.9235, 0.02082, 0.927, 0.01556, 0.9303, 0.01175, 0.9341, 0.008378, 0.9394, 0.004904, 0.9463, 0.001851, 0.9548, 0.0, 0.9638, 0.0, 0.9722, 0.001851, 0.9792, 0.004904, 0.9844, 0.008378, 0.9883, 0.01175, 0.9916, 0.01556, 0.9951, 0.02082, 0.9981, 0.02776, 1.0, 0.03619, 1.0, 0.04523, 0.9981, 0.05366, 0.9951, 0.0606, 0.9916, 0.06586, 0.9883, 0.06967, 0.9844, 0.07304, 0.9792, 0.07652, 0.9722, 0.07957, 0.9638, 0.08142, 0.9548, 0.08142, 0.9463, 0.07957, 0.9394, 0.07652, 0.9341, 0.07304])
me_plane_001.materials.append(mat_floor)
me_plane_001.use_remesh_preserve_volume = False
me_plane_001.use_remesh_preserve_attributes = False
me_plane_001.use_mirror_vertex_groups = False
me_plane_001.update()
me_plane_002 = bpy.data.meshes.new('Plane.002')
me_plane_002.from_pydata([(-10.0, -10.0, 0.0), (10.0, -10.0, 0.0), (-10.0, 10.0, 0.0), (10.0, 10.0, 0.0), (-8.0, -10.0, 0.0), (-6.0, -10.0, 0.0), (-4.0, -10.0, 0.0), (-2.0, -10.0, 0.0), (0.0, -10.0, 0.0), (2.0, -10.0, 0.0), (4.0, -10.0, 0.0), (6.0, -10.0, 0.0), (8.0, -10.0, 0.0), (8.0, 10.0, 0.0), (6.0, 10.0, 0.0), (4.0, 10.0, 0.0), (2.0, 10.0, 0.0), (0.0, 10.0, 0.0), (-2.0, 10.0, 0.0), (-4.0, 10.0, 0.0), (-6.0, 10.0, 0.0), (-8.0, 10.0, 0.0), (-10.0, 8.0, 0.0), (-10.0, 6.0, 0.0), (-10.0, 4.0, 0.0), (-10.0, 2.0, 0.0), (-10.0, 0.0, 0.0), (-10.0, -2.0, 0.0), (-10.0, -4.0, 0.0), (-10.0, -6.0, 0.0), (-10.0, -8.0, 0.0), (10.0, -8.0, 0.0), (10.0, -6.0, 0.0), (10.0, -4.0, 0.0), (10.0, -2.0, 0.0), (10.0, 0.0, 0.0), (10.0, 2.0, 0.0), (10.0, 4.0, 0.0), (10.0, 6.0, 0.0), (10.0, 8.0, 0.0), (8.0, -8.0, 0.0), (6.0, -8.0, 0.0), (4.0, -8.0, 0.0), (2.0, -8.0, 0.0), (0.0, -8.0, 0.0), (-2.0, -8.0, 0.0), (-4.0, -8.0, 0.0), (-6.0, -8.0, 0.0), (-8.0, -8.0, 0.0), (8.0, -6.0, 0.0), (6.0, -6.0, 0.0), (4.0, -6.0, 0.0), (2.0, -6.0, 0.0), (0.0, -6.0, 0.0), (-2.0, -6.0, 0.0), (-4.0, -6.0, 0.0), (-6.0, -6.0, 0.0), (-8.0, -6.0, 0.0), (8.0, -4.0, 0.0), (6.0, -4.0, 0.0), (4.0, -4.0, 0.0), (2.0, -4.0, 0.0), (0.0, -4.0, 0.0), (-2.0, -4.0, 0.0), (-4.0, -4.0, 0.0), (-6.0, -4.0, 0.0), (-8.0, -4.0, 0.0), (8.0, -2.0, 0.0), (6.0, -2.0, 0.0), (4.0, -2.0, 0.0), (2.0, -2.0, 0.0), (0.0, -2.0, 0.0), (-2.0, -2.0, 0.0), (-4.0, -2.0, 0.0), (-6.0, -2.0, 0.0), (-8.0, -2.0, 0.0), (8.0, 0.0, 0.0), (6.0, 0.0, 0.0), (4.0, 0.0, 0.0), (2.0, 0.0, 0.0), (0.0, 0.0, 0.0), (-2.0, 0.0, 0.0), (-4.0, 0.0, 0.0), (-6.0, 0.0, 0.0), (-8.0, 0.0, 0.0), (8.0, 2.0, 0.0), (6.0, 2.0, 0.0), (4.0, 2.0, 0.0), (2.0, 2.0, 0.0), (0.0, 2.0, 0.0), (-2.0, 2.0, 0.0), (-4.0, 2.0, 0.0), (-6.0, 2.0, 0.0), (-8.0, 2.0, 0.0), (8.0, 4.0, 0.0), (6.0, 4.0, 0.0), (4.0, 4.0, 0.0), (2.0, 4.0, 0.0), (0.0, 4.0, 0.0), (-2.0, 4.0, 0.0), (-4.0, 4.0, 0.0), (-6.0, 4.0, 0.0), (-8.0, 4.0, 0.0), (8.0, 6.0, 0.0), (6.0, 6.0, 0.0), (4.0, 6.0, 0.0), (2.0, 6.0, 0.0), (0.0, 6.0, 0.0), (-2.0, 6.0, 0.0), (-4.0, 6.0, 0.0), (-6.0, 6.0, 0.0), (-8.0, 6.0, 0.0), (8.0, 8.0, 0.0), (6.0, 8.0, 0.0), (4.0, 8.0, 0.0), (2.0, 8.0, 0.0), (0.0, 8.0, 0.0), (-2.0, 8.0, 0.0), (-4.0, 8.0, 0.0), (-6.0, 8.0, 0.0), (-8.0, 8.0, 0.0)], [], [(120, 21, 2, 22), (4, 48, 30, 0), (48, 57, 29, 30), (57, 66, 28, 29), (66, 75, 27, 28), (75, 84, 26, 27), (84, 93, 25, 26), (93, 102, 24, 25), (102, 111, 23, 24), (111, 120, 22, 23), (1, 31, 40, 12), (12, 40, 41, 11), (11, 41, 42, 10), (10, 42, 43, 9), (9, 43, 44, 8), (8, 44, 45, 7), (7, 45, 46, 6), (6, 46, 47, 5), (5, 47, 48, 4), (31, 32, 49, 40), (40, 49, 50, 41), (41, 50, 51, 42), (42, 51, 52, 43), (43, 52, 53, 44), (44, 53, 54, 45), (45, 54, 55, 46), (46, 55, 56, 47), (47, 56, 57, 48), (32, 33, 58, 49), (49, 58, 59, 50), (50, 59, 60, 51), (51, 60, 61, 52), (52, 61, 62, 53), (53, 62, 63, 54), (54, 63, 64, 55), (55, 64, 65, 56), (56, 65, 66, 57), (33, 34, 67, 58), (58, 67, 68, 59), (59, 68, 69, 60), (60, 69, 70, 61), (61, 70, 71, 62), (62, 71, 72, 63), (63, 72, 73, 64), (64, 73, 74, 65), (65, 74, 75, 66), (34, 35, 76, 67), (67, 76, 77, 68), (68, 77, 78, 69), (69, 78, 79, 70), (70, 79, 80, 71), (71, 80, 81, 72), (72, 81, 82, 73), (73, 82, 83, 74), (74, 83, 84, 75), (35, 36, 85, 76), (76, 85, 86, 77), (77, 86, 87, 78), (78, 87, 88, 79), (79, 88, 89, 80), (80, 89, 90, 81), (81, 90, 91, 82), (82, 91, 92, 83), (83, 92, 93, 84), (36, 37, 94, 85), (85, 94, 95, 86), (86, 95, 96, 87), (87, 96, 97, 88), (88, 97, 98, 89), (89, 98, 99, 90), (90, 99, 100, 91), (91, 100, 101, 92), (92, 101, 102, 93), (37, 38, 103, 94), (94, 103, 104, 95), (95, 104, 105, 96), (96, 105, 106, 97), (97, 106, 107, 98), (98, 107, 108, 99), (99, 108, 109, 100), (100, 109, 110, 101), (101, 110, 111, 102), (38, 39, 112, 103), (103, 112, 113, 104), (104, 113, 114, 105), (105, 114, 115, 106), (106, 115, 116, 107), (107, 116, 117, 108), (108, 117, 118, 109), (109, 118, 119, 110), (110, 119, 120, 111), (39, 3, 13, 112), (112, 13, 14, 113), (113, 14, 15, 114), (114, 15, 16, 115), (115, 16, 17, 116), (116, 17, 18, 117), (117, 18, 19, 118), (118, 19, 20, 119), (119, 20, 21, 120)])
_k = {(1, 12): 1.0, (2, 21): 1.0, (0, 30): 1.0, (3, 39): 1.0, (0, 4): 1.0, (4, 5): 1.0, (5, 6): 1.0, (6, 7): 1.0, (7, 8): 1.0, (8, 9): 1.0, (9, 10): 1.0, (10, 11): 1.0, (11, 12): 1.0, (3, 13): 1.0, (13, 14): 1.0, (14, 15): 1.0, (15, 16): 1.0, (16, 17): 1.0, (17, 18): 1.0, (18, 19): 1.0, (19, 20): 1.0, (20, 21): 1.0, (2, 22): 1.0, (22, 23): 1.0, (23, 24): 1.0, (24, 25): 1.0, (25, 26): 1.0, (26, 27): 1.0, (27, 28): 1.0, (28, 29): 1.0, (29, 30): 1.0, (1, 31): 1.0, (31, 32): 1.0, (32, 33): 1.0, (33, 34): 1.0, (34, 35): 1.0, (35, 36): 1.0, (36, 37): 1.0, (37, 38): 1.0, (38, 39): 1.0}
me_plane_002.attributes.new('crease_edge', 'FLOAT', 'EDGE').data.foreach_set('value', [_k.get((min(e.vertices), max(e.vertices)), 0.0) for e in me_plane_002.edges])
_uv = me_plane_002.uv_layers.new(name='UVMap')
_uv.uv.foreach_set('vector', [0.1001, 0.8999, 0.1001, 0.9999, 0.0001008, 0.9999, 0.0001008, 0.8999, 0.1001, 0.0001008, 0.1001, 0.1001, 0.0001001, 0.1001, 9.998e-05, 0.0001009, 0.1001, 0.1001, 0.1001, 0.2001, 0.0001002, 0.2001, 0.0001001, 0.1001, 0.1001, 0.2001, 0.1001, 0.3, 0.0001002, 0.3, 0.0001002, 0.2001, 0.1001, 0.3, 0.1001, 0.4, 0.0001003, 0.4, 0.0001002, 0.3, 0.1001, 0.4, 0.1001, 0.5, 0.0001004, 0.5, 0.0001003, 0.4, 0.1001, 0.5, 0.1001, 0.6, 0.0001005, 0.6, 0.0001004, 0.5, 0.1001, 0.6, 0.1001, 0.7, 0.0001006, 0.7, 0.0001005, 0.6, 0.1001, 0.7, 0.1001, 0.7999, 0.0001007, 0.7999, 0.0001006, 0.7, 0.1001, 0.7999, 0.1001, 0.8999, 0.0001008, 0.8999, 0.0001007, 0.7999, 0.9999, 9.998e-05, 0.9999, 0.1001, 0.8999, 0.1001, 0.8999, 0.0001001, 0.8999, 0.0001001, 0.8999, 0.1001, 0.7999, 0.1001, 0.7999, 0.0001002, 0.7999, 0.0001002, 0.7999, 0.1001, 0.7, 0.1001, 0.7, 0.0001003, 0.7, 0.0001003, 0.7, 0.1001, 0.6, 0.1001, 0.6, 0.0001004, 0.6, 0.0001004, 0.6, 0.1001, 0.5, 0.1001, 0.5, 0.0001005, 0.5, 0.0001005, 0.5, 0.1001, 0.4, 0.1001, 0.4, 0.0001006, 0.4, 0.0001006, 0.4, 0.1001, 0.3, 0.1001, 0.3, 0.0001006, 0.3, 0.0001006, 0.3, 0.1001, 0.2001, 0.1001, 0.2001, 0.0001007, 0.2001, 0.0001007, 0.2001, 0.1001, 0.1001, 0.1001, 0.1001, 0.0001008, 0.9999, 0.1001, 0.9999, 0.2001, 0.8999, 0.2001, 0.8999, 0.1001, 0.8999, 0.1001, 0.8999, 0.2001, 0.7999, 0.2001, 0.7999, 0.1001, 0.7999, 0.1001, 0.7999, 0.2001, 0.7, 0.2001, 0.7, 0.1001, 0.7, 0.1001, 0.7, 0.2001, 0.6, 0.2001, 0.6, 0.1001, 0.6, 0.1001, 0.6, 0.2001, 0.5, 0.2001, 0.5, 0.1001, 0.5, 0.1001, 0.5, 0.2001, 0.4, 0.2001, 0.4, 0.1001, 0.4, 0.1001, 0.4, 0.2001, 0.3, 0.2001, 0.3, 0.1001, 0.3, 0.1001, 0.3, 0.2001, 0.2001, 0.2001, 0.2001, 0.1001, 0.2001, 0.1001, 0.2001, 0.2001, 0.1001, 0.2001, 0.1001, 0.1001, 0.9999, 0.2001, 0.9999, 0.3, 0.8999, 0.3, 0.8999, 0.2001, 0.8999, 0.2001, 0.8999, 0.3, 0.7999, 0.3, 0.7999, 0.2001, 0.7999, 0.2001, 0.7999, 0.3, 0.7, 0.3, 0.7, 0.2001, 0.7, 0.2001, 0.7, 0.3, 0.6, 0.3, 0.6, 0.2001, 0.6, 0.2001, 0.6, 0.3, 0.5, 0.3, 0.5, 0.2001, 0.5, 0.2001, 0.5, 0.3, 0.4, 0.3, 0.4, 0.2001, 0.4, 0.2001, 0.4, 0.3, 0.3, 0.3, 0.3, 0.2001, 0.3, 0.2001, 0.3, 0.3, 0.2001, 0.3, 0.2001, 0.2001, 0.2001, 0.2001, 0.2001, 0.3, 0.1001, 0.3, 0.1001, 0.2001, 0.9999, 0.3, 0.9999, 0.4, 0.8999, 0.4, 0.8999, 0.3, 0.8999, 0.3, 0.8999, 0.4, 0.7999, 0.4, 0.7999, 0.3, 0.7999, 0.3, 0.7999, 0.4, 0.7, 0.4, 0.7, 0.3, 0.7, 0.3, 0.7, 0.4, 0.6, 0.4, 0.6, 0.3, 0.6, 0.3, 0.6, 0.4, 0.5, 0.4, 0.5, 0.3, 0.5, 0.3, 0.5, 0.4, 0.4, 0.4, 0.4, 0.3, 0.4, 0.3, 0.4, 0.4, 0.3, 0.4, 0.3, 0.3, 0.3, 0.3, 0.3, 0.4, 0.2001, 0.4, 0.2001, 0.3, 0.2001, 0.3, 0.2001, 0.4, 0.1001, 0.4, 0.1001, 0.3, 0.9999, 0.4, 0.9999, 0.5, 0.8999, 0.5, 0.8999, 0.4, 0.8999, 0.4, 0.8999, 0.5, 0.7999, 0.5, 0.7999, 0.4, 0.7999, 0.4, 0.7999, 0.5, 0.7, 0.5, 0.7, 0.4, 0.7, 0.4, 0.7, 0.5, 0.6, 0.5, 0.6, 0.4, 0.6, 0.4, 0.6, 0.5, 0.5, 0.5, 0.5, 0.4, 0.5, 0.4, 0.5, 0.5, 0.4, 0.5, 0.4, 0.4, 0.4, 0.4, 0.4, 0.5, 0.3, 0.5, 0.3, 0.4, 0.3, 0.4, 0.3, 0.5, 0.2001, 0.5, 0.2001, 0.4, 0.2001, 0.4, 0.2001, 0.5, 0.1001, 0.5, 0.1001, 0.4, 0.9999, 0.5, 0.9999, 0.6, 0.8999, 0.6, 0.8999, 0.5, 0.8999, 0.5, 0.8999, 0.6, 0.7999, 0.6, 0.7999, 0.5, 0.7999, 0.5, 0.7999, 0.6, 0.7, 0.6, 0.7, 0.5, 0.7, 0.5, 0.7, 0.6, 0.6, 0.6, 0.6, 0.5, 0.6, 0.5, 0.6, 0.6, 0.5, 0.6, 0.5, 0.5, 0.5, 0.5, 0.5, 0.6, 0.4, 0.6, 0.4, 0.5, 0.4, 0.5, 0.4, 0.6, 0.3, 0.6, 0.3, 0.5, 0.3, 0.5, 0.3, 0.6, 0.2001, 0.6, 0.2001, 0.5, 0.2001, 0.5, 0.2001, 0.6, 0.1001, 0.6, 0.1001, 0.5, 0.9999, 0.6, 0.9999, 0.7, 0.8999, 0.7, 0.8999, 0.6, 0.8999, 0.6, 0.8999, 0.7, 0.7999, 0.7, 0.7999, 0.6, 0.7999, 0.6, 0.7999, 0.7, 0.7, 0.7, 0.7, 0.6, 0.7, 0.6, 0.7, 0.7, 0.6, 0.7, 0.6, 0.6, 0.6, 0.6, 0.6, 0.7, 0.5, 0.7, 0.5, 0.6, 0.5, 0.6, 0.5, 0.7, 0.4, 0.7, 0.4, 0.6, 0.4, 0.6, 0.4, 0.7, 0.3, 0.7, 0.3, 0.6, 0.3, 0.6, 0.3, 0.7, 0.2001, 0.7, 0.2001, 0.6, 0.2001, 0.6, 0.2001, 0.7, 0.1001, 0.7, 0.1001, 0.6, 0.9999, 0.7, 0.9999, 0.7999, 0.8999, 0.7999, 0.8999, 0.7, 0.8999, 0.7, 0.8999, 0.7999, 0.7999, 0.7999, 0.7999, 0.7, 0.7999, 0.7, 0.7999, 0.7999, 0.7, 0.7999, 0.7, 0.7, 0.7, 0.7, 0.7, 0.7999, 0.6, 0.7999, 0.6, 0.7, 0.6, 0.7, 0.6, 0.7999, 0.5, 0.7999, 0.5, 0.7, 0.5, 0.7, 0.5, 0.7999, 0.4, 0.7999, 0.4, 0.7, 0.4, 0.7, 0.4, 0.7999, 0.3, 0.7999, 0.3, 0.7, 0.3, 0.7, 0.3, 0.7999, 0.2001, 0.7999, 0.2001, 0.7, 0.2001, 0.7, 0.2001, 0.7999, 0.1001, 0.7999, 0.1001, 0.7, 0.9999, 0.7999, 0.9999, 0.8999, 0.8999, 0.8999, 0.8999, 0.7999, 0.8999, 0.7999, 0.8999, 0.8999, 0.7999, 0.8999, 0.7999, 0.7999, 0.7999, 0.7999, 0.7999, 0.8999, 0.7, 0.8999, 0.7, 0.7999, 0.7, 0.7999, 0.7, 0.8999, 0.6, 0.8999, 0.6, 0.7999, 0.6, 0.7999, 0.6, 0.8999, 0.5, 0.8999, 0.5, 0.7999, 0.5, 0.7999, 0.5, 0.8999, 0.4, 0.8999, 0.4, 0.7999, 0.4, 0.7999, 0.4, 0.8999, 0.3, 0.8999, 0.3, 0.7999, 0.3, 0.7999, 0.3, 0.8999, 0.2001, 0.8999, 0.2001, 0.7999, 0.2001, 0.7999, 0.2001, 0.8999, 0.1001, 0.8999, 0.1001, 0.7999, 0.9999, 0.8999, 0.9999, 0.9999, 0.8999, 0.9999, 0.8999, 0.8999, 0.8999, 0.8999, 0.8999, 0.9999, 0.7999, 0.9999, 0.7999, 0.8999, 0.7999, 0.8999, 0.7999, 0.9999, 0.7, 0.9999, 0.7, 0.8999, 0.7, 0.8999, 0.7, 0.9999, 0.6, 0.9999, 0.6, 0.8999, 0.6, 0.8999, 0.6, 0.9999, 0.5, 0.9999, 0.5, 0.8999, 0.5, 0.8999, 0.5, 0.9999, 0.4, 0.9999, 0.4, 0.8999, 0.4, 0.8999, 0.4, 0.9999, 0.3, 0.9999, 0.3, 0.8999, 0.3, 0.8999, 0.3, 0.9999, 0.2001, 0.9999, 0.2001, 0.8999, 0.2001, 0.8999, 0.2001, 0.9999, 0.1001, 0.9999, 0.1001, 0.8999])
me_plane_002.materials.append(mat_grass)
me_plane_002.use_remesh_preserve_volume = False
me_plane_002.use_remesh_preserve_attributes = False
me_plane_002.use_mirror_vertex_groups = False
me_plane_002.update()

# ---- objects
ob_loadingdockelevator_001 = bpy.data.objects.new('LoadingDockElevator.001', me_cylinder_001)
ob_loadingdockelevator = bpy.data.objects.new('LoadingDockElevator', me_cylinder_001)
ob_walls = bpy.data.objects.new('Walls', me_cube_001)
ob_floor = bpy.data.objects.new('Floor', me_plane_001)
ob_yard = bpy.data.objects.new('Yard', me_plane_002)

# ---- transforms, parenting, visibility, modifiers, constraints
ob_loadingdockelevator_001.location = (-8.0, 5.0, -0.05)
ob_loadingdockelevator_001.lineart.crease_threshold = 0.0
ob_loadingdockelevator.location = (-8.0, -5.0, -0.05)
ob_loadingdockelevator.lineart.crease_threshold = 0.0
ob_walls.location = (0.0, 0.0, 2.5)
ob_walls.lineart.crease_threshold = 0.0
ob_floor.location = (0.0, 0.0, 0.0)
ob_floor.lineart.crease_threshold = 0.0
_vg = ob_floor.vertex_groups.new(name='Holes')
ob_yard.location = (20.0, 0.0, 0.0)
ob_yard.lineart.crease_threshold = 0.0
_vg = ob_yard.vertex_groups.new(name='NotConnectedToFloor')
for _i, _w in zip([1, 3, 4, 5, 6, 7, 8, 9, 10, 11, 12, 13, 14, 15, 16, 17, 18, 19, 20, 21, 31, 32, 33, 34, 35, 36, 37, 38, 39, 40, 41, 42, 43, 44, 45, 46, 47, 48, 49, 50, 51, 52, 53, 54, 55, 56, 57, 58, 59, 60, 61, 62, 63, 64, 65, 66, 67, 68, 69, 70, 71, 72, 73, 74, 75, 76, 77, 78, 79, 80, 81, 82, 83, 84, 85, 86, 87, 88, 89, 90, 91, 92, 93, 94, 95, 96, 97, 98, 99, 100, 101, 102, 103, 104, 105, 106, 107, 108, 109, 110, 111, 112, 113, 114, 115, 116, 117, 118, 119, 120], [1.0, 1.0, 0.1, 0.2, 0.3, 0.4, 0.5, 0.6, 0.7, 0.8, 0.9, 0.9, 0.8, 0.7, 0.6, 0.5, 0.4, 0.3, 0.2, 0.1, 1.0, 1.0, 1.0, 1.0, 1.0, 1.0, 1.0, 1.0, 1.0, 0.9, 0.8, 0.7, 0.6, 0.5, 0.4, 0.3, 0.2, 0.1, 0.9, 0.8, 0.7, 0.6, 0.5, 0.4, 0.3, 0.2, 0.1, 0.9, 0.8, 0.7, 0.6, 0.5, 0.4, 0.3, 0.2, 0.1, 0.9, 0.8, 0.7, 0.6, 0.5, 0.4, 0.3, 0.2, 0.1, 0.9, 0.8, 0.7, 0.6, 0.5, 0.4, 0.3, 0.2, 0.1, 0.9, 0.8, 0.7, 0.6, 0.5, 0.4, 0.3, 0.2, 0.1, 0.9, 0.8, 0.7, 0.6, 0.5, 0.4, 0.3, 0.2, 0.1, 0.9, 0.8, 0.7, 0.6, 0.5, 0.4, 0.3, 0.2, 0.1, 0.9, 0.8, 0.7, 0.6, 0.5, 0.4, 0.3, 0.2, 0.1]): _vg.add([_i], _w, 'REPLACE')
_m = ob_yard.modifiers.new('Displace', 'DISPLACE')
_m.vertex_group = 'NotConnectedToFloor'
_m.mid_level = 0.0
_m.direction = 'Z'
_m = ob_yard.modifiers.new('Subsurf', 'SUBSURF')
_m.uv_smooth = 'PRESERVE_CORNERS'
_m.quality = 2
_m.levels = 2
_m.show_only_control_edges = False

# ---- collection membership
col_collection_1.objects.link(ob_loadingdockelevator_001)
col_collection_1.objects.link(ob_loadingdockelevator)
col_collection_1.objects.link(ob_walls)
col_collection_1.objects.link(ob_floor)
col_collection_1.objects.link(ob_yard)

# ---- scene / render settings (as saved in the file)
scene.frame_start = 1; scene.frame_end = 250; scene.frame_set(1)
scene.render.engine = 'CYCLES'
scene.render.resolution_percentage = 50
scene.render.dither_intensity = 0.0
scene.cycles.use_denoising = False
scene.cycles.samples = 128
scene.cycles.sampling_pattern = 'TABULATED_SOBOL'
scene.cycles.light_sampling_threshold = 0.0
scene.cycles.use_adaptive_sampling = False
scene.cycles.use_light_tree = False
scene.cycles.blur_glossy = 0.0
scene.cycles.sample_clamp_indirect = 0.0
scene.view_settings.view_transform = 'Standard'
bpy.context.view_layer.update()

# ---- added for rendering (the .blend has no active camera): camera
cam_auto = bpy.data.cameras.new('AutoCamera')
cam_auto.lens = 50.0
cam_auto.sensor_width = 36.0
cam_auto.clip_end = 1000.0
ob_auto_camera = bpy.data.objects.new('AutoCamera', cam_auto)
scene.collection.objects.link(ob_auto_camera)
ob_auto_camera.location = (51.748, -50.0976, 35.3984)
ob_auto_camera.rotation_euler = (1.09748, -7.21219e-08, 0.694738)
scene.camera = ob_auto_camera
bpy.context.view_layer.update()
